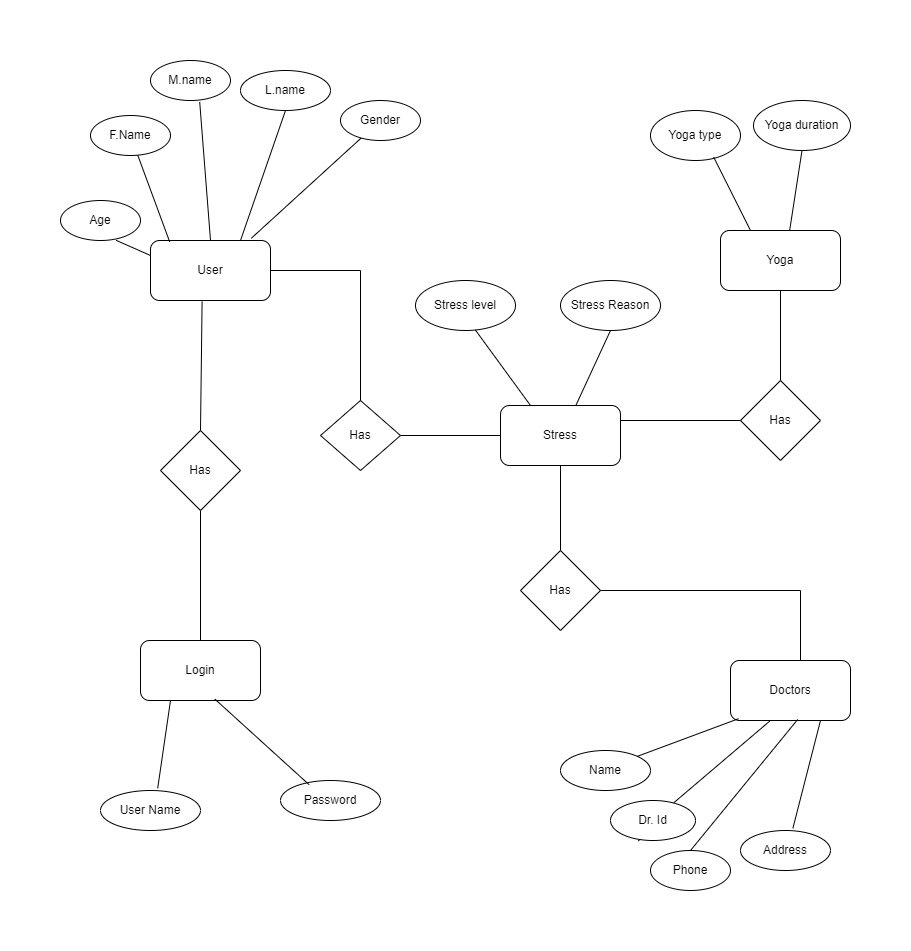

The diagram above was exported from draw.io. Its source (the exported page's mxGraphModel, read from the mxfile embedded in the PNG):
<mxGraphModel dx="1050" dy="549" grid="1" gridSize="10" guides="1" tooltips="1" connect="1" arrows="1" fold="1" page="1" pageScale="1" pageWidth="850" pageHeight="1100" math="0" shadow="0">
  <root>
    <mxCell id="0" />
    <mxCell id="1" parent="0" />
    <mxCell id="1oWXLPQYH-wq3BHeTIXg-1" value="Yoga" style="rounded=1;whiteSpace=wrap;html=1;" parent="1" vertex="1">
      <mxGeometry x="680" y="240" width="120" height="60" as="geometry" />
    </mxCell>
    <mxCell id="1oWXLPQYH-wq3BHeTIXg-2" value="Login" style="rounded=1;whiteSpace=wrap;html=1;" parent="1" vertex="1">
      <mxGeometry x="100" y="650" width="120" height="60" as="geometry" />
    </mxCell>
    <mxCell id="1oWXLPQYH-wq3BHeTIXg-3" value="Doctors" style="rounded=1;whiteSpace=wrap;html=1;" parent="1" vertex="1">
      <mxGeometry x="690" y="670" width="120" height="60" as="geometry" />
    </mxCell>
    <mxCell id="1oWXLPQYH-wq3BHeTIXg-4" value="User" style="rounded=1;whiteSpace=wrap;html=1;" parent="1" vertex="1">
      <mxGeometry x="110" y="250" width="120" height="60" as="geometry" />
    </mxCell>
    <mxCell id="1oWXLPQYH-wq3BHeTIXg-8" value="Stress" style="rounded=1;whiteSpace=wrap;html=1;" parent="1" vertex="1">
      <mxGeometry x="460" y="415" width="120" height="60" as="geometry" />
    </mxCell>
    <mxCell id="1oWXLPQYH-wq3BHeTIXg-9" value="F.Name" style="ellipse;whiteSpace=wrap;html=1;" parent="1" vertex="1">
      <mxGeometry x="50" y="125" width="80" height="40" as="geometry" />
    </mxCell>
    <mxCell id="1oWXLPQYH-wq3BHeTIXg-10" value="M.name" style="ellipse;whiteSpace=wrap;html=1;" parent="1" vertex="1">
      <mxGeometry x="110" y="70" width="80" height="40" as="geometry" />
    </mxCell>
    <mxCell id="1oWXLPQYH-wq3BHeTIXg-11" value="Password" style="ellipse;whiteSpace=wrap;html=1;" parent="1" vertex="1">
      <mxGeometry x="240" y="790" width="100" height="40" as="geometry" />
    </mxCell>
    <mxCell id="1oWXLPQYH-wq3BHeTIXg-12" value="L.name" style="ellipse;whiteSpace=wrap;html=1;" parent="1" vertex="1">
      <mxGeometry x="200" y="80" width="90" height="40" as="geometry" />
    </mxCell>
    <mxCell id="1oWXLPQYH-wq3BHeTIXg-13" value="User Name" style="ellipse;whiteSpace=wrap;html=1;" parent="1" vertex="1">
      <mxGeometry x="60" y="800" width="100" height="40" as="geometry" />
    </mxCell>
    <mxCell id="1oWXLPQYH-wq3BHeTIXg-14" value="" style="endArrow=none;html=1;rounded=0;exitX=0.75;exitY=0;exitDx=0;exitDy=0;entryX=0.5;entryY=1;entryDx=0;entryDy=0;" parent="1" source="1oWXLPQYH-wq3BHeTIXg-4" target="1oWXLPQYH-wq3BHeTIXg-12" edge="1">
      <mxGeometry width="50" height="50" relative="1" as="geometry">
        <mxPoint x="160" y="120" as="sourcePoint" />
        <mxPoint x="240" y="50" as="targetPoint" />
      </mxGeometry>
    </mxCell>
    <mxCell id="1oWXLPQYH-wq3BHeTIXg-17" value="" style="endArrow=none;html=1;rounded=0;entryX=0.615;entryY=1.035;entryDx=0;entryDy=0;entryPerimeter=0;exitX=0.5;exitY=0;exitDx=0;exitDy=0;" parent="1" source="1oWXLPQYH-wq3BHeTIXg-4" target="1oWXLPQYH-wq3BHeTIXg-10" edge="1">
      <mxGeometry width="50" height="50" relative="1" as="geometry">
        <mxPoint x="130" y="120" as="sourcePoint" />
        <mxPoint x="190" y="60" as="targetPoint" />
        <Array as="points" />
      </mxGeometry>
    </mxCell>
    <mxCell id="1oWXLPQYH-wq3BHeTIXg-18" value="" style="endArrow=none;html=1;rounded=0;exitX=0.16;exitY=0.023;exitDx=0;exitDy=0;exitPerimeter=0;" parent="1" source="1oWXLPQYH-wq3BHeTIXg-4" target="1oWXLPQYH-wq3BHeTIXg-9" edge="1">
      <mxGeometry width="50" height="50" relative="1" as="geometry">
        <mxPoint x="210" y="150" as="sourcePoint" />
        <mxPoint x="260" y="100" as="targetPoint" />
      </mxGeometry>
    </mxCell>
    <mxCell id="1oWXLPQYH-wq3BHeTIXg-19" value="Has" style="rhombus;whiteSpace=wrap;html=1;" parent="1" vertex="1">
      <mxGeometry x="120" y="440" width="80" height="80" as="geometry" />
    </mxCell>
    <mxCell id="1oWXLPQYH-wq3BHeTIXg-22" value="" style="endArrow=none;html=1;rounded=0;exitX=0.286;exitY=0.105;exitDx=0;exitDy=0;exitPerimeter=0;entryX=0.62;entryY=0.977;entryDx=0;entryDy=0;entryPerimeter=0;" parent="1" source="1oWXLPQYH-wq3BHeTIXg-11" target="1oWXLPQYH-wq3BHeTIXg-2" edge="1">
      <mxGeometry width="50" height="50" relative="1" as="geometry">
        <mxPoint x="245" y="470" as="sourcePoint" />
        <mxPoint x="295" y="420" as="targetPoint" />
      </mxGeometry>
    </mxCell>
    <mxCell id="1oWXLPQYH-wq3BHeTIXg-27" value="" style="endArrow=none;html=1;rounded=0;exitX=0.5;exitY=0;exitDx=0;exitDy=0;entryX=0.43;entryY=1.017;entryDx=0;entryDy=0;entryPerimeter=0;" parent="1" source="1oWXLPQYH-wq3BHeTIXg-19" target="1oWXLPQYH-wq3BHeTIXg-4" edge="1">
      <mxGeometry width="50" height="50" relative="1" as="geometry">
        <mxPoint x="100" y="250" as="sourcePoint" />
        <mxPoint x="150" y="200" as="targetPoint" />
      </mxGeometry>
    </mxCell>
    <mxCell id="1oWXLPQYH-wq3BHeTIXg-28" value="" style="endArrow=none;html=1;rounded=0;exitX=0.5;exitY=0;exitDx=0;exitDy=0;entryX=0.5;entryY=1;entryDx=0;entryDy=0;" parent="1" source="1oWXLPQYH-wq3BHeTIXg-2" target="1oWXLPQYH-wq3BHeTIXg-19" edge="1">
      <mxGeometry width="50" height="50" relative="1" as="geometry">
        <mxPoint x="130" y="410" as="sourcePoint" />
        <mxPoint x="180" y="360" as="targetPoint" />
      </mxGeometry>
    </mxCell>
    <mxCell id="1oWXLPQYH-wq3BHeTIXg-29" value="Age" style="ellipse;whiteSpace=wrap;html=1;" parent="1" vertex="1">
      <mxGeometry x="20" y="210" width="80" height="40" as="geometry" />
    </mxCell>
    <mxCell id="1oWXLPQYH-wq3BHeTIXg-30" value="" style="endArrow=none;html=1;rounded=0;entryX=0;entryY=0.25;entryDx=0;entryDy=0;exitX=0.695;exitY=0.995;exitDx=0;exitDy=0;exitPerimeter=0;" parent="1" source="1oWXLPQYH-wq3BHeTIXg-29" target="1oWXLPQYH-wq3BHeTIXg-4" edge="1">
      <mxGeometry width="50" height="50" relative="1" as="geometry">
        <mxPoint x="60" y="260" as="sourcePoint" />
        <mxPoint x="110" y="210" as="targetPoint" />
      </mxGeometry>
    </mxCell>
    <mxCell id="1oWXLPQYH-wq3BHeTIXg-33" value="Gender" style="ellipse;whiteSpace=wrap;html=1;" parent="1" vertex="1">
      <mxGeometry x="300" y="110" width="80" height="40" as="geometry" />
    </mxCell>
    <mxCell id="1oWXLPQYH-wq3BHeTIXg-34" value="" style="endArrow=none;html=1;rounded=0;exitX=0.84;exitY=-0.037;exitDx=0;exitDy=0;exitPerimeter=0;" parent="1" source="1oWXLPQYH-wq3BHeTIXg-4" target="1oWXLPQYH-wq3BHeTIXg-33" edge="1">
      <mxGeometry width="50" height="50" relative="1" as="geometry">
        <mxPoint x="290" y="150" as="sourcePoint" />
        <mxPoint x="340" y="100" as="targetPoint" />
      </mxGeometry>
    </mxCell>
    <mxCell id="1oWXLPQYH-wq3BHeTIXg-35" value="Stress level" style="ellipse;whiteSpace=wrap;html=1;" parent="1" vertex="1">
      <mxGeometry x="375" y="290" width="100" height="50" as="geometry" />
    </mxCell>
    <mxCell id="1oWXLPQYH-wq3BHeTIXg-36" value="Has" style="rhombus;whiteSpace=wrap;html=1;" parent="1" vertex="1">
      <mxGeometry x="280" y="410" width="80" height="70" as="geometry" />
    </mxCell>
    <mxCell id="1oWXLPQYH-wq3BHeTIXg-37" value="" style="endArrow=none;html=1;rounded=0;exitX=1;exitY=0.5;exitDx=0;exitDy=0;" parent="1" source="1oWXLPQYH-wq3BHeTIXg-4" edge="1">
      <mxGeometry width="50" height="50" relative="1" as="geometry">
        <mxPoint x="270" y="210" as="sourcePoint" />
        <mxPoint x="320" y="280" as="targetPoint" />
      </mxGeometry>
    </mxCell>
    <mxCell id="1oWXLPQYH-wq3BHeTIXg-38" value="" style="endArrow=none;html=1;rounded=0;exitX=0.5;exitY=0;exitDx=0;exitDy=0;" parent="1" source="1oWXLPQYH-wq3BHeTIXg-36" edge="1">
      <mxGeometry width="50" height="50" relative="1" as="geometry">
        <mxPoint x="290" y="250" as="sourcePoint" />
        <mxPoint x="320" y="280" as="targetPoint" />
      </mxGeometry>
    </mxCell>
    <mxCell id="1oWXLPQYH-wq3BHeTIXg-39" value="" style="endArrow=none;html=1;rounded=0;exitX=1;exitY=0.5;exitDx=0;exitDy=0;entryX=0;entryY=0.5;entryDx=0;entryDy=0;" parent="1" source="1oWXLPQYH-wq3BHeTIXg-36" target="1oWXLPQYH-wq3BHeTIXg-8" edge="1">
      <mxGeometry width="50" height="50" relative="1" as="geometry">
        <mxPoint x="380" y="350" as="sourcePoint" />
        <mxPoint x="450" y="285" as="targetPoint" />
      </mxGeometry>
    </mxCell>
    <mxCell id="1oWXLPQYH-wq3BHeTIXg-40" value="Stress Reason" style="ellipse;whiteSpace=wrap;html=1;" parent="1" vertex="1">
      <mxGeometry x="520" y="290" width="100" height="50" as="geometry" />
    </mxCell>
    <mxCell id="1oWXLPQYH-wq3BHeTIXg-41" value="" style="endArrow=none;html=1;rounded=0;exitX=0.627;exitY=0.003;exitDx=0;exitDy=0;exitPerimeter=0;entryX=0.5;entryY=1;entryDx=0;entryDy=0;" parent="1" source="1oWXLPQYH-wq3BHeTIXg-8" target="1oWXLPQYH-wq3BHeTIXg-40" edge="1">
      <mxGeometry width="50" height="50" relative="1" as="geometry">
        <mxPoint x="530" y="230" as="sourcePoint" />
        <mxPoint x="580" y="180" as="targetPoint" />
      </mxGeometry>
    </mxCell>
    <mxCell id="1oWXLPQYH-wq3BHeTIXg-42" value="" style="endArrow=none;html=1;rounded=0;entryX=0.598;entryY=0.988;entryDx=0;entryDy=0;entryPerimeter=0;exitX=0.25;exitY=0;exitDx=0;exitDy=0;" parent="1" source="1oWXLPQYH-wq3BHeTIXg-8" target="1oWXLPQYH-wq3BHeTIXg-35" edge="1">
      <mxGeometry width="50" height="50" relative="1" as="geometry">
        <mxPoint x="380" y="260" as="sourcePoint" />
        <mxPoint x="430" y="210" as="targetPoint" />
      </mxGeometry>
    </mxCell>
    <mxCell id="1oWXLPQYH-wq3BHeTIXg-44" value="" style="endArrow=none;html=1;rounded=0;exitX=0.572;exitY=-0.055;exitDx=0;exitDy=0;exitPerimeter=0;entryX=0.25;entryY=1;entryDx=0;entryDy=0;" parent="1" source="1oWXLPQYH-wq3BHeTIXg-13" target="1oWXLPQYH-wq3BHeTIXg-2" edge="1">
      <mxGeometry width="50" height="50" relative="1" as="geometry">
        <mxPoint x="80" y="700" as="sourcePoint" />
        <mxPoint x="130" y="650" as="targetPoint" />
      </mxGeometry>
    </mxCell>
    <mxCell id="1oWXLPQYH-wq3BHeTIXg-45" value="Address" style="ellipse;whiteSpace=wrap;html=1;" parent="1" vertex="1">
      <mxGeometry x="700" y="840" width="90" height="40" as="geometry" />
    </mxCell>
    <mxCell id="1oWXLPQYH-wq3BHeTIXg-46" value="Phone" style="ellipse;whiteSpace=wrap;html=1;" parent="1" vertex="1">
      <mxGeometry x="610" y="860" width="80" height="40" as="geometry" />
    </mxCell>
    <mxCell id="1oWXLPQYH-wq3BHeTIXg-48" value="Name" style="ellipse;whiteSpace=wrap;html=1;" parent="1" vertex="1">
      <mxGeometry x="520" y="760" width="90" height="40" as="geometry" />
    </mxCell>
    <mxCell id="1oWXLPQYH-wq3BHeTIXg-50" value="" style="endArrow=none;html=1;rounded=0;exitX=1;exitY=0;exitDx=0;exitDy=0;entryX=0.067;entryY=0.97;entryDx=0;entryDy=0;entryPerimeter=0;" parent="1" source="1oWXLPQYH-wq3BHeTIXg-48" target="1oWXLPQYH-wq3BHeTIXg-3" edge="1">
      <mxGeometry width="50" height="50" relative="1" as="geometry">
        <mxPoint x="620" y="740" as="sourcePoint" />
        <mxPoint x="670" y="690" as="targetPoint" />
      </mxGeometry>
    </mxCell>
    <mxCell id="1oWXLPQYH-wq3BHeTIXg-51" value="" style="endArrow=none;html=1;rounded=0;entryX=0.327;entryY=1.01;entryDx=0;entryDy=0;entryPerimeter=0;" parent="1" source="1oWXLPQYH-wq3BHeTIXg-47" target="1oWXLPQYH-wq3BHeTIXg-3" edge="1">
      <mxGeometry width="50" height="50" relative="1" as="geometry">
        <mxPoint x="620" y="830" as="sourcePoint" />
        <mxPoint x="740" y="740" as="targetPoint" />
      </mxGeometry>
    </mxCell>
    <mxCell id="1oWXLPQYH-wq3BHeTIXg-52" value="" style="endArrow=none;html=1;rounded=0;entryX=0.56;entryY=0.983;entryDx=0;entryDy=0;entryPerimeter=0;exitX=0.5;exitY=0;exitDx=0;exitDy=0;" parent="1" source="1oWXLPQYH-wq3BHeTIXg-46" target="1oWXLPQYH-wq3BHeTIXg-3" edge="1">
      <mxGeometry width="50" height="50" relative="1" as="geometry">
        <mxPoint x="710" y="820" as="sourcePoint" />
        <mxPoint x="760" y="770" as="targetPoint" />
      </mxGeometry>
    </mxCell>
    <mxCell id="1oWXLPQYH-wq3BHeTIXg-53" value="" style="endArrow=none;html=1;rounded=0;entryX=0.75;entryY=1;entryDx=0;entryDy=0;exitX=0.582;exitY=-0.055;exitDx=0;exitDy=0;exitPerimeter=0;" parent="1" source="1oWXLPQYH-wq3BHeTIXg-45" target="1oWXLPQYH-wq3BHeTIXg-3" edge="1">
      <mxGeometry width="50" height="50" relative="1" as="geometry">
        <mxPoint x="770" y="810" as="sourcePoint" />
        <mxPoint x="820" y="770" as="targetPoint" />
      </mxGeometry>
    </mxCell>
    <mxCell id="1oWXLPQYH-wq3BHeTIXg-54" value="" style="endArrow=none;html=1;rounded=0;entryX=0.327;entryY=1.01;entryDx=0;entryDy=0;entryPerimeter=0;" parent="1" target="1oWXLPQYH-wq3BHeTIXg-47" edge="1">
      <mxGeometry width="50" height="50" relative="1" as="geometry">
        <mxPoint x="620" y="830" as="sourcePoint" />
        <mxPoint x="729" y="731" as="targetPoint" />
      </mxGeometry>
    </mxCell>
    <mxCell id="1oWXLPQYH-wq3BHeTIXg-47" value="Dr. Id" style="ellipse;whiteSpace=wrap;html=1;" parent="1" vertex="1">
      <mxGeometry x="570" y="810" width="85" height="40" as="geometry" />
    </mxCell>
    <mxCell id="1oWXLPQYH-wq3BHeTIXg-55" value="Yoga type" style="ellipse;whiteSpace=wrap;html=1;" parent="1" vertex="1">
      <mxGeometry x="610" y="120" width="90" height="50" as="geometry" />
    </mxCell>
    <mxCell id="1oWXLPQYH-wq3BHeTIXg-56" value="Yoga duration" style="ellipse;whiteSpace=wrap;html=1;" parent="1" vertex="1">
      <mxGeometry x="713" y="110" width="97" height="50" as="geometry" />
    </mxCell>
    <mxCell id="1oWXLPQYH-wq3BHeTIXg-57" value="" style="endArrow=none;html=1;rounded=0;entryX=0.702;entryY=0.932;entryDx=0;entryDy=0;entryPerimeter=0;exitX=0.25;exitY=0;exitDx=0;exitDy=0;" parent="1" source="1oWXLPQYH-wq3BHeTIXg-1" target="1oWXLPQYH-wq3BHeTIXg-55" edge="1">
      <mxGeometry width="50" height="50" relative="1" as="geometry">
        <mxPoint x="630" y="230" as="sourcePoint" />
        <mxPoint x="680" y="180" as="targetPoint" />
      </mxGeometry>
    </mxCell>
    <mxCell id="1oWXLPQYH-wq3BHeTIXg-58" value="" style="endArrow=none;html=1;rounded=0;entryX=0.5;entryY=1;entryDx=0;entryDy=0;exitX=0.577;exitY=-0.01;exitDx=0;exitDy=0;exitPerimeter=0;" parent="1" source="1oWXLPQYH-wq3BHeTIXg-1" target="1oWXLPQYH-wq3BHeTIXg-56" edge="1">
      <mxGeometry width="50" height="50" relative="1" as="geometry">
        <mxPoint x="750" y="230" as="sourcePoint" />
        <mxPoint x="650" y="360" as="targetPoint" />
      </mxGeometry>
    </mxCell>
    <mxCell id="1oWXLPQYH-wq3BHeTIXg-59" value="Has" style="rhombus;whiteSpace=wrap;html=1;" parent="1" vertex="1">
      <mxGeometry x="700" y="390" width="80" height="80" as="geometry" />
    </mxCell>
    <mxCell id="1oWXLPQYH-wq3BHeTIXg-60" value="Has" style="rhombus;whiteSpace=wrap;html=1;" parent="1" vertex="1">
      <mxGeometry x="480" y="560" width="80" height="80" as="geometry" />
    </mxCell>
    <mxCell id="1oWXLPQYH-wq3BHeTIXg-61" value="" style="endArrow=none;html=1;rounded=0;exitX=1;exitY=0.25;exitDx=0;exitDy=0;entryX=0;entryY=0.5;entryDx=0;entryDy=0;" parent="1" source="1oWXLPQYH-wq3BHeTIXg-8" target="1oWXLPQYH-wq3BHeTIXg-59" edge="1">
      <mxGeometry width="50" height="50" relative="1" as="geometry">
        <mxPoint x="620" y="460" as="sourcePoint" />
        <mxPoint x="670" y="410" as="targetPoint" />
      </mxGeometry>
    </mxCell>
    <mxCell id="1oWXLPQYH-wq3BHeTIXg-65" value="" style="endArrow=none;html=1;rounded=0;exitX=0.5;exitY=0;exitDx=0;exitDy=0;entryX=0.5;entryY=1;entryDx=0;entryDy=0;" parent="1" source="1oWXLPQYH-wq3BHeTIXg-59" target="1oWXLPQYH-wq3BHeTIXg-1" edge="1">
      <mxGeometry width="50" height="50" relative="1" as="geometry">
        <mxPoint x="490" y="570" as="sourcePoint" />
        <mxPoint x="760" y="300" as="targetPoint" />
      </mxGeometry>
    </mxCell>
    <mxCell id="1oWXLPQYH-wq3BHeTIXg-69" value="" style="endArrow=none;html=1;rounded=0;entryX=0.5;entryY=1;entryDx=0;entryDy=0;exitX=0.5;exitY=0;exitDx=0;exitDy=0;" parent="1" source="1oWXLPQYH-wq3BHeTIXg-60" target="1oWXLPQYH-wq3BHeTIXg-8" edge="1">
      <mxGeometry width="50" height="50" relative="1" as="geometry">
        <mxPoint x="190" y="600" as="sourcePoint" />
        <mxPoint x="240" y="550" as="targetPoint" />
      </mxGeometry>
    </mxCell>
    <mxCell id="1oWXLPQYH-wq3BHeTIXg-71" value="" style="endArrow=none;html=1;rounded=0;exitX=1;exitY=0.5;exitDx=0;exitDy=0;" parent="1" source="1oWXLPQYH-wq3BHeTIXg-60" edge="1">
      <mxGeometry width="50" height="50" relative="1" as="geometry">
        <mxPoint x="620" y="620" as="sourcePoint" />
        <mxPoint x="760" y="600" as="targetPoint" />
      </mxGeometry>
    </mxCell>
    <mxCell id="1oWXLPQYH-wq3BHeTIXg-72" value="" style="endArrow=none;html=1;rounded=0;" parent="1" edge="1">
      <mxGeometry width="50" height="50" relative="1" as="geometry">
        <mxPoint x="760" y="670" as="sourcePoint" />
        <mxPoint x="760" y="600" as="targetPoint" />
      </mxGeometry>
    </mxCell>
  </root>
</mxGraphModel>